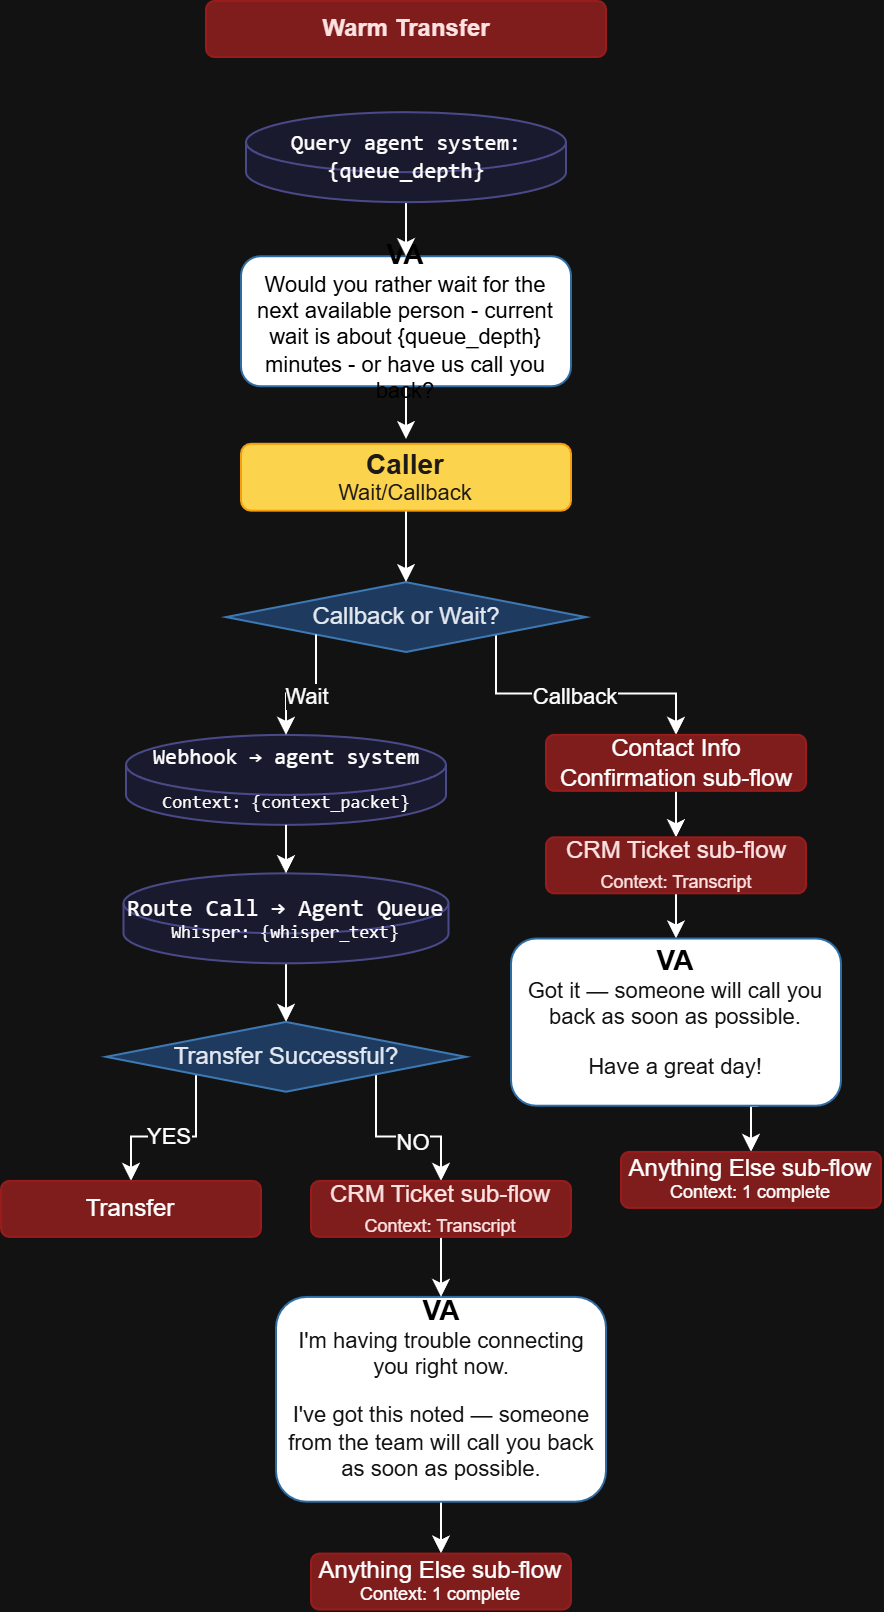

The diagram above was exported from draw.io. Its source (the exported page's mxGraphModel, read from the mxfile embedded in the PNG):
<mxGraphModel dx="2503" dy="1230" grid="1" gridSize="10" guides="1" tooltips="1" connect="1" arrows="1" fold="1" page="1" pageScale="1" pageWidth="3000" pageHeight="1200" math="0" shadow="0">
  <root>
    <mxCell id="0" />
    <mxCell id="1" parent="0" />
    <mxCell id="2" parent="1" style="text;html=1;strokeColor=light-dark(#1A1A2E,#991B1B);fillColor=light-dark(#1A1A2E,#7F1D1D);align=center;verticalAlign=middle;whiteSpace=wrap;fontSize=11;fontStyle=1;rounded=1;" value="&lt;font style=&quot;color: light-dark(rgb(0, 0, 0), rgb(254, 226, 226)); font-size: 12px;&quot;&gt;Warm Transfer&lt;/font&gt;" vertex="1">
      <mxGeometry height="28" width="200" x="2782.5" y="150" as="geometry" />
    </mxCell>
    <mxCell id="3" edge="1" parent="1" source="4" style="edgeStyle=orthogonalEdgeStyle;rounded=0;orthogonalLoop=1;jettySize=auto;html=1;exitX=0.5;exitY=1;exitDx=0;exitDy=0;entryX=0.5;entryY=0;entryDx=0;entryDy=0;">
      <mxGeometry relative="1" as="geometry">
        <mxPoint x="2882.5" y="369.08000000000015" as="targetPoint" />
      </mxGeometry>
    </mxCell>
    <mxCell id="4" parent="1" style="rounded=1;whiteSpace=wrap;html=1;fillColor=light-dark(#EFF6FF,#FFFFFF);strokeColor=light-dark(#1A1A2E,#2E6DA4);fontColor=#ffffff;fontSize=11;fontStyle=1;" value="&lt;font style=&quot;color: light-dark(rgb(0, 0, 0), rgb(0, 0, 0));&quot;&gt;&lt;span style=&quot;font-size: 14px;&quot;&gt;VA&lt;/span&gt;&lt;br&gt;&lt;span style=&quot;white-space-collapse: preserve; color: light-dark(rgb(0, 0, 0), rgb(0, 0, 0)); background-color: transparent; font-weight: normal;&quot;&gt;Would you rather wait for the next available person - current wait is about {queue_depth} minutes - or have us call you back?&lt;/span&gt;&lt;/font&gt;" vertex="1">
      <mxGeometry height="65" width="165" x="2800" y="277.6200000000001" as="geometry" />
    </mxCell>
    <mxCell id="5" edge="1" parent="1" source="7" style="edgeStyle=orthogonalEdgeStyle;rounded=0;orthogonalLoop=1;jettySize=auto;html=1;exitX=1;exitY=1;exitDx=0;exitDy=0;entryX=0.5;entryY=0;entryDx=0;entryDy=0;" target="19">
      <mxGeometry relative="1" as="geometry" />
    </mxCell>
    <mxCell id="6" connectable="0" parent="5" style="edgeLabel;html=1;align=center;verticalAlign=middle;resizable=0;points=[];" value="Callback" vertex="1">
      <mxGeometry relative="1" x="-0.0415" y="-1" as="geometry">
        <mxPoint as="offset" />
      </mxGeometry>
    </mxCell>
    <mxCell id="7" parent="1" style="rhombus;whiteSpace=wrap;html=1;fillColor=light-dark(#FFFFFF,#1E3A5F);strokeColor=light-dark(#000000,#3D7AB5);" value="&lt;font style=&quot;color: light-dark(rgb(0, 0, 0), rgb(226, 232, 240));&quot;&gt;Callback or Wait?&lt;/font&gt;" vertex="1">
      <mxGeometry height="34.9" width="180" x="2792.5" y="440.59000000000015" as="geometry" />
    </mxCell>
    <mxCell id="8" edge="1" parent="1" source="9" style="edgeStyle=orthogonalEdgeStyle;rounded=0;orthogonalLoop=1;jettySize=auto;html=1;exitX=0.5;exitY=1;exitDx=0;exitDy=0;exitPerimeter=0;entryX=0.5;entryY=0;entryDx=0;entryDy=0;" target="15">
      <mxGeometry relative="1" as="geometry" />
    </mxCell>
    <mxCell id="9" parent="1" style="shape=cylinder3;whiteSpace=wrap;html=1;fillColor=light-dark(#F8CECC,#1A1A2E);strokeColor=light-dark(#B85450,#4A4A8A);fontSize=9;" value="&lt;font style=&quot;font-size: 12px;&quot;&gt;&lt;code class=&quot;bg-text-200/5 border border-0.5 border-border-300 text-danger-000 whitespace-pre-wrap rounded-[0.4rem] px-1 py-px text-[0.9rem]&quot;&gt;Route Call → Agent Queue&lt;/code&gt;&lt;br/&gt;&lt;/font&gt;&lt;code class=&quot;bg-text-200/5 border border-0.5 border-border-300 text-danger-000 whitespace-pre-wrap rounded-[0.4rem] px-1 py-px text-[0.9rem]&quot;&gt;Whisper: {whisper_text}&lt;/code&gt;" vertex="1">
      <mxGeometry height="45" width="162.5" x="2741.25" y="586.1600000000001" as="geometry" />
    </mxCell>
    <mxCell id="10" parent="1" style="shape=cylinder3;whiteSpace=wrap;html=1;fillColor=light-dark(#F8CECC,#1A1A2E);strokeColor=light-dark(#B85450,#4A4A8A);fontSize=9;" value="&lt;code class=&quot;bg-text-200/5 border border-0.5 border-border-300 text-danger-000 whitespace-pre-wrap rounded-[0.4rem] px-1 py-px text-[0.9rem]&quot;&gt;&lt;font style=&quot;font-size: 11px;&quot;&gt;Webhook → agent system&lt;/font&gt;&lt;/code&gt;&lt;br/&gt;&lt;br&gt;&lt;code class=&quot;bg-text-200/5 border border-0.5 border-border-300 text-danger-000 whitespace-pre-wrap rounded-[0.4rem] px-1 py-px text-[0.9rem]&quot;&gt;Context: {context_packet}&lt;/code&gt;" vertex="1">
      <mxGeometry height="45" width="160" x="2742.5" y="516.9300000000001" as="geometry" />
    </mxCell>
    <mxCell id="11" edge="1" parent="1" source="15" style="edgeStyle=orthogonalEdgeStyle;rounded=0;orthogonalLoop=1;jettySize=auto;html=1;exitX=0;exitY=1;exitDx=0;exitDy=0;entryX=0.5;entryY=0;entryDx=0;entryDy=0;" target="20">
      <mxGeometry relative="1" as="geometry" />
    </mxCell>
    <mxCell id="12" connectable="0" parent="11" style="edgeLabel;html=1;align=center;verticalAlign=middle;resizable=0;points=[];" value="YES" vertex="1">
      <mxGeometry relative="1" x="0.0558" y="-1" as="geometry">
        <mxPoint x="-1" as="offset" />
      </mxGeometry>
    </mxCell>
    <mxCell id="13" edge="1" parent="1" source="15" style="edgeStyle=orthogonalEdgeStyle;rounded=0;orthogonalLoop=1;jettySize=auto;html=1;exitX=1;exitY=1;exitDx=0;exitDy=0;entryX=0.5;entryY=0;entryDx=0;entryDy=0;" target="22">
      <mxGeometry relative="1" as="geometry" />
    </mxCell>
    <mxCell id="14" connectable="0" parent="13" style="edgeLabel;html=1;align=center;verticalAlign=middle;resizable=0;points=[];" value="NO" vertex="1">
      <mxGeometry relative="1" x="0.0885" y="-2" as="geometry">
        <mxPoint x="1" as="offset" />
      </mxGeometry>
    </mxCell>
    <mxCell id="15" parent="1" style="rhombus;whiteSpace=wrap;html=1;fillColor=light-dark(#FFFFFF,#1E3A5F);strokeColor=light-dark(#000000,#3D7AB5);" value="&lt;font style=&quot;color: light-dark(rgb(0, 0, 0), rgb(226, 232, 240));&quot;&gt;Transfer Successful?&lt;/font&gt;" vertex="1">
      <mxGeometry height="34.9" width="180" x="2732.5" y="660.4700000000005" as="geometry" />
    </mxCell>
    <mxCell id="16" edge="1" parent="1" source="17" style="edgeStyle=orthogonalEdgeStyle;rounded=0;orthogonalLoop=1;jettySize=auto;html=1;exitX=0.5;exitY=1;exitDx=0;exitDy=0;entryX=0.5;entryY=0;entryDx=0;entryDy=0;" target="32">
      <mxGeometry relative="1" as="geometry" />
    </mxCell>
    <mxCell id="17" parent="1" style="rounded=1;whiteSpace=wrap;html=1;fillColor=light-dark(#EFF6FF,#FFFFFF);strokeColor=light-dark(#1A1A2E,#2E6DA4);fontColor=#ffffff;fontSize=11;fontStyle=1;" value="&lt;font style=&quot;color: light-dark(rgb(0, 0, 0), rgb(0, 0, 0));&quot;&gt;&lt;span style=&quot;font-size: 14px;&quot;&gt;VA&lt;/span&gt;&lt;br&gt;&lt;/font&gt;&lt;span style=&quot;white-space-collapse: preserve; background-color: transparent; color: light-dark(rgb(255, 255, 255), rgb(18, 18, 18)); font-weight: normal;&quot;&gt;I'm having trouble connecting you right now.&lt;/span&gt;&lt;p dir=&quot;auto&quot; style=&quot;white-space-collapse: preserve;&quot;&gt;&lt;span style=&quot;font-weight: normal;&quot;&gt;I've got this noted — someone from the team will call you back as soon as possible.&lt;/span&gt;&lt;/p&gt;" vertex="1">
      <mxGeometry height="102.4" width="165" x="2817.5" y="797.96" as="geometry" />
    </mxCell>
    <mxCell id="18" edge="1" parent="1" source="19" style="edgeStyle=orthogonalEdgeStyle;rounded=0;orthogonalLoop=1;jettySize=auto;html=1;exitX=0.5;exitY=1;exitDx=0;exitDy=0;entryX=0.5;entryY=0;entryDx=0;entryDy=0;" target="24">
      <mxGeometry relative="1" as="geometry" />
    </mxCell>
    <mxCell id="19" parent="1" style="rounded=1;whiteSpace=wrap;html=1;fillColor=light-dark(#1A1A2E,#7F1D1D);strokeColor=light-dark(#1A1A2E,#991B1B);fontSize=9;" value="&lt;font style=&quot;color: light-dark(rgb(239, 246, 255), rgb(255, 255, 255));&quot;&gt;&lt;span style=&quot;font-size: 12px;&quot;&gt;Contact Info Confirmation sub-flow&lt;/span&gt;&lt;/font&gt;" vertex="1">
      <mxGeometry height="28" width="130" x="2952.5" y="516.9300000000003" as="geometry" />
    </mxCell>
    <mxCell id="20" parent="1" style="rounded=1;whiteSpace=wrap;html=1;fillColor=light-dark(#1A1A2E,#7F1D1D);strokeColor=light-dark(#1A1A2E,#991B1B);fontSize=9;" value="&lt;font style=&quot;color: light-dark(rgb(239, 246, 255), rgb(255, 255, 255));&quot;&gt;&lt;span style=&quot;font-size: 12px;&quot;&gt;Transfer&lt;/span&gt;&lt;/font&gt;" vertex="1">
      <mxGeometry height="28" width="130" x="2680" y="739.96" as="geometry" />
    </mxCell>
    <mxCell id="21" edge="1" parent="1" source="22" style="edgeStyle=orthogonalEdgeStyle;rounded=0;orthogonalLoop=1;jettySize=auto;html=1;exitX=0.5;exitY=1;exitDx=0;exitDy=0;entryX=0.5;entryY=0;entryDx=0;entryDy=0;" target="17">
      <mxGeometry relative="1" as="geometry" />
    </mxCell>
    <mxCell id="22" parent="1" style="rounded=1;whiteSpace=wrap;html=1;fillColor=light-dark(#1A1A2E,#7F1D1D);strokeColor=light-dark(#1A1A2E,#991B1B);fontSize=9;" value="&lt;font style=&quot;color: light-dark(rgb(0, 0, 0), rgb(254, 226, 226)); font-size: 12px;&quot;&gt;CRM Ticket sub-flow&lt;br&gt;&lt;span style=&quot;font-size: 9px;&quot;&gt;Context: Transcript&lt;/span&gt;&lt;/font&gt;" vertex="1">
      <mxGeometry height="28" width="130" x="2835" y="739.9600000000003" as="geometry" />
    </mxCell>
    <mxCell id="23" edge="1" parent="1" source="24" style="edgeStyle=orthogonalEdgeStyle;rounded=0;orthogonalLoop=1;jettySize=auto;html=1;exitX=0.5;exitY=1;exitDx=0;exitDy=0;entryX=0.5;entryY=0;entryDx=0;entryDy=0;" target="26">
      <mxGeometry relative="1" as="geometry" />
    </mxCell>
    <mxCell id="24" parent="1" style="rounded=1;whiteSpace=wrap;html=1;fillColor=light-dark(#1A1A2E,#7F1D1D);strokeColor=light-dark(#1A1A2E,#991B1B);fontSize=9;" value="&lt;font style=&quot;color: light-dark(rgb(0, 0, 0), rgb(254, 226, 226)); font-size: 12px;&quot;&gt;CRM Ticket sub-flow&lt;br&gt;&lt;span style=&quot;font-size: 9px;&quot;&gt;Context: Transcript&lt;/span&gt;&lt;/font&gt;" vertex="1">
      <mxGeometry height="28" width="130" x="2952.5" y="568.1600000000003" as="geometry" />
    </mxCell>
    <mxCell id="25" edge="1" parent="1" source="26" style="edgeStyle=orthogonalEdgeStyle;rounded=0;orthogonalLoop=1;jettySize=auto;html=1;exitX=0.75;exitY=1;exitDx=0;exitDy=0;entryX=0.5;entryY=0;entryDx=0;entryDy=0;" target="33">
      <mxGeometry relative="1" as="geometry" />
    </mxCell>
    <mxCell id="26" parent="1" style="rounded=1;whiteSpace=wrap;html=1;fillColor=light-dark(#EFF6FF,#FFFFFF);strokeColor=light-dark(#1A1A2E,#2E6DA4);fontColor=#ffffff;fontSize=11;fontStyle=1;" value="&lt;font style=&quot;color: light-dark(rgb(0, 0, 0), rgb(0, 0, 0));&quot;&gt;&lt;span style=&quot;font-size: 14px;&quot;&gt;VA&lt;/span&gt;&lt;br&gt;&lt;/font&gt;&lt;span style=&quot;font-weight: normal;&quot;&gt;&lt;span style=&quot;white-space-collapse: preserve; background-color: transparent; color: light-dark(rgb(255, 255, 255), rgb(18, 18, 18));&quot;&gt;Got it — someone will call you back as soon as possible.&lt;/span&gt;&lt;span style=&quot;white-space-collapse: preserve; background-color: transparent; color: light-dark(rgb(255, 255, 255), rgb(18, 18, 18));&quot;&gt;&lt;br&gt;&lt;/span&gt;&lt;/span&gt;&lt;p dir=&quot;auto&quot; style=&quot;white-space-collapse: preserve;&quot;&gt;&lt;span style=&quot;font-weight: normal;&quot;&gt;Have a great day!&lt;/span&gt;&lt;/p&gt;" vertex="1">
      <mxGeometry height="83.6" width="165" x="2935" y="618.7600000000002" as="geometry" />
    </mxCell>
    <mxCell id="27" edge="1" parent="1" source="28" style="edgeStyle=orthogonalEdgeStyle;rounded=0;orthogonalLoop=1;jettySize=auto;html=1;exitX=0.5;exitY=1;exitDx=0;exitDy=0;entryX=0.5;entryY=0;entryDx=0;entryDy=0;" target="7">
      <mxGeometry relative="1" as="geometry" />
    </mxCell>
    <mxCell id="28" parent="1" style="rounded=1;whiteSpace=wrap;html=1;fillColor=light-dark(#EFF6FF,#FCD34D);strokeColor=light-dark(#1A1A2E,#F59E0B);fontColor=#ffffff;fontSize=11;fontStyle=1;" value="&lt;font style=&quot;font-size: 14px; color: light-dark(rgb(0, 0, 0), rgb(28, 25, 23));&quot;&gt;Caller&lt;/font&gt;&lt;div&gt;&lt;font style=&quot;color: light-dark(rgb(0, 0, 0), rgb(28, 25, 23)); font-weight: normal; font-size: 11px;&quot;&gt;Wait/Callback&lt;/font&gt;&lt;/div&gt;" vertex="1">
      <mxGeometry height="33.43" width="165" x="2800" y="371.39999999999986" as="geometry" />
    </mxCell>
    <mxCell id="29" edge="1" parent="1" source="7" style="edgeStyle=orthogonalEdgeStyle;rounded=0;orthogonalLoop=1;jettySize=auto;html=1;exitX=0;exitY=1;exitDx=0;exitDy=0;entryX=0.5;entryY=0;entryDx=0;entryDy=0;entryPerimeter=0;" target="10">
      <mxGeometry relative="1" as="geometry" />
    </mxCell>
    <mxCell id="30" connectable="0" parent="29" style="edgeLabel;html=1;align=center;verticalAlign=middle;resizable=0;points=[];" value="Wait" vertex="1">
      <mxGeometry relative="1" x="0.111" y="1" as="geometry">
        <mxPoint as="offset" />
      </mxGeometry>
    </mxCell>
    <mxCell id="31" edge="1" parent="1" source="10" style="edgeStyle=orthogonalEdgeStyle;rounded=0;orthogonalLoop=1;jettySize=auto;html=1;exitX=0.5;exitY=1;exitDx=0;exitDy=0;exitPerimeter=0;entryX=0.5;entryY=0;entryDx=0;entryDy=0;entryPerimeter=0;" target="9">
      <mxGeometry relative="1" as="geometry" />
    </mxCell>
    <mxCell id="32" parent="1" style="rounded=1;whiteSpace=wrap;html=1;fillColor=light-dark(#1A1A2E,#7F1D1D);strokeColor=light-dark(#1A1A2E,#991B1B);fontSize=9;" value="&lt;font style=&quot;color: light-dark(rgb(239, 246, 255), rgb(255, 255, 255));&quot;&gt;&lt;font style=&quot;font-size: 12px;&quot;&gt;Anything Else sub-flow&lt;/font&gt;&lt;br&gt;&lt;font style=&quot;font-size: 9px;&quot;&gt;Context: 1 complete&lt;/font&gt;&lt;/font&gt;" vertex="1">
      <mxGeometry height="28" width="130" x="2835" y="926.2800000000007" as="geometry" />
    </mxCell>
    <mxCell id="33" parent="1" style="rounded=1;whiteSpace=wrap;html=1;fillColor=light-dark(#1A1A2E,#7F1D1D);strokeColor=light-dark(#1A1A2E,#991B1B);fontSize=9;" value="&lt;font style=&quot;color: light-dark(rgb(239, 246, 255), rgb(255, 255, 255));&quot;&gt;&lt;font style=&quot;font-size: 12px;&quot;&gt;Anything Else sub-flow&lt;/font&gt;&lt;br&gt;&lt;font style=&quot;font-size: 9px;&quot;&gt;Context: 1 complete&lt;/font&gt;&lt;/font&gt;" vertex="1">
      <mxGeometry height="28" width="130" x="2990" y="725.4600000000007" as="geometry" />
    </mxCell>
    <mxCell id="34" edge="1" parent="1" source="35" style="edgeStyle=orthogonalEdgeStyle;rounded=0;orthogonalLoop=1;jettySize=auto;html=1;exitX=0.5;exitY=1;exitDx=0;exitDy=0;exitPerimeter=0;entryX=0.5;entryY=0;entryDx=0;entryDy=0;" target="4">
      <mxGeometry relative="1" as="geometry" />
    </mxCell>
    <mxCell id="35" parent="1" style="shape=cylinder3;whiteSpace=wrap;html=1;fillColor=light-dark(#F8CECC,#1A1A2E);strokeColor=light-dark(#B85450,#4A4A8A);fontSize=9;" value="&lt;font face=&quot;monospace&quot;&gt;&lt;span style=&quot;font-size: 11px;&quot;&gt;Query agent system: {queue_depth}&lt;/span&gt;&lt;/font&gt;" vertex="1">
      <mxGeometry height="45" width="160" x="2802.5" y="205.57999999999993" as="geometry" />
    </mxCell>
  </root>
</mxGraphModel>